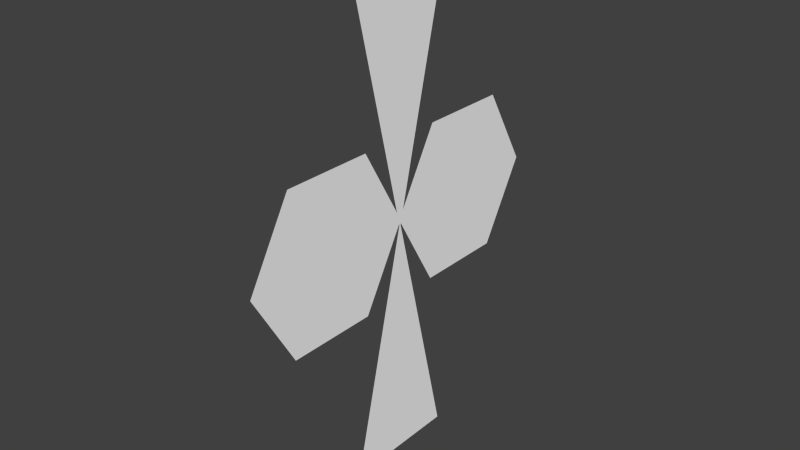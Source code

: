 # Source: logo.blend  (saved by Blender 2.76.0; exported with 4.5.12 LTS)
import bpy
from mathutils import Matrix  # noqa: F401  (used for matrix-valued properties, if any)

bpy.ops.wm.read_factory_settings(use_empty=True)
scene = bpy.context.scene
scene.name = 'Scene'

# ---- collections
col_collection_1 = bpy.data.collections.new('Collection 1'); scene.collection.children.link(col_collection_1)

# ---- materials (node trees are filled in below, after node groups)
mat_svgmat_021 = bpy.data.materials.new('SVGMat.021')
mat_svgmat_021.alpha_threshold = 0.0
mat_svgmat_021.use_transparent_shadow = False
mat_svgmat_021.diffuse_color = (1.0, 1.0, 1.0, 1.0)
mat_svgmat_021.roughness = 0.5

# ---- material node trees

# ---- world
world_world = bpy.data.worlds.new('World'); scene.world = world_world
world_world.color = (0.05088, 0.05088, 0.05088)
world_world.use_sun_shadow = False
world_world.sun_shadow_jitter_overblur = 0.0
world_world.cycles.sampling_method = 'MANUAL'
world_world.cycles.sample_map_resolution = 256

# ---- meshes
me_mesh = bpy.data.meshes.new('Mesh')
me_mesh.from_pydata([(-3.289e-08, -0.1268, 0.509), (-1.175e-09, -0.008655, 0.02057), (-8.663e-09, -0.0947, 0.1696), (-2.156e-10, -0.288, 0.1696), (1.664e-08, -0.3846, 0.002238), (2.505e-08, -0.288, -0.1651), (1.66e-08, -0.0947, -0.1651), (5.028e-10, -0.002401, -0.00527), (7.043e-10, -0.00165, -0.008373), (4.524e-08, -0.1268, -0.5258), (3.415e-08, 0.1268, -0.5258), (5.6e-10, 0.00165, -0.008373), (2.93e-10, 0.002401, -0.00527), (8.325e-09, 0.0947, -0.1651), (-1.223e-10, 0.288, -0.1651), (-1.698e-08, 0.3846, 0.002238), (-2.539e-08, 0.288, 0.1696), (-1.694e-08, 0.0947, 0.1696), (-1.931e-09, 0.008655, 0.02057), (-4.398e-08, 0.1268, 0.509)], [], [(1, 19, 0), (1, 18, 19), (4, 2, 3), (4, 1, 2), (18, 16, 17), (18, 15, 16), (4, 18, 1), (4, 15, 18), (5, 7, 4), (7, 15, 4), (7, 12, 15), (12, 14, 15), (5, 6, 7), (8, 12, 7), (8, 11, 12), (13, 14, 12), (9, 11, 8), (9, 10, 11)])
me_mesh.materials.append(mat_svgmat_021)
me_mesh.use_remesh_preserve_volume = False
me_mesh.use_remesh_preserve_attributes = False
me_mesh.use_mirror_vertex_groups = False
me_mesh.update()

# ---- objects
ob_curve_001 = bpy.data.objects.new('Curve.001', me_mesh)

# ---- transforms, parenting, visibility, modifiers, constraints
ob_curve_001.location = (0.0, 0.0, 0.0)
ob_curve_001.lineart.crease_threshold = 0.0

# ---- collection membership
col_collection_1.objects.link(ob_curve_001)

# ---- scene / render settings (as saved in the file)
scene.frame_start = 1; scene.frame_end = 250; scene.frame_set(1)
scene.render.engine = 'BLENDER_EEVEE_NEXT'
scene.render.resolution_percentage = 50
scene.render.dither_intensity = 0.0
scene.cycles.use_denoising = False
scene.cycles.samples = 10
scene.cycles.sampling_pattern = 'TABULATED_SOBOL'
scene.cycles.light_sampling_threshold = 0.0
scene.cycles.use_adaptive_sampling = False
scene.cycles.use_light_tree = False
scene.cycles.blur_glossy = 0.0
scene.cycles.pixel_filter_type = 'GAUSSIAN'
scene.cycles.sample_clamp_indirect = 0.0
scene.view_settings.view_transform = 'Standard'
bpy.context.view_layer.update()

# ---- added for rendering (the .blend has no active camera and no usable light): camera, sun
cam_auto = bpy.data.cameras.new('AutoCamera')
cam_auto.lens = 50.0
cam_auto.sensor_width = 36.0
cam_auto.clip_end = 1000.0
ob_auto_camera = bpy.data.objects.new('AutoCamera', cam_auto)
scene.collection.objects.link(ob_auto_camera)
ob_auto_camera.location = (1.19299, -1.43158, 0.946015)
ob_auto_camera.rotation_euler = (1.09748, -7.21219e-08, 0.694738)
scene.camera = ob_auto_camera
light_auto_sun = bpy.data.lights.new('AutoSun', 'SUN')
light_auto_sun.energy = 3.0
light_auto_sun.angle = 0.0523599
ob_auto_sun = bpy.data.objects.new('AutoSun', light_auto_sun)
scene.collection.objects.link(ob_auto_sun)
ob_auto_sun.rotation_euler = (0.872665, 0.174533, 0.523599)
bpy.context.view_layer.update()
